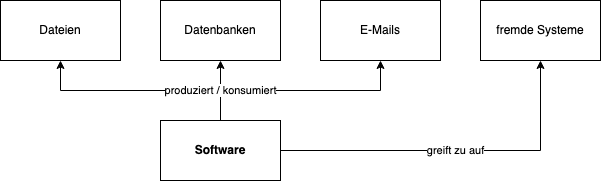

The diagram above was exported from draw.io. Its source (the exported page's mxGraphModel, read from the mxfile embedded in the PNG):
<mxGraphModel dx="1242" dy="797" grid="1" gridSize="10" guides="1" tooltips="1" connect="1" arrows="1" fold="1" page="1" pageScale="1" pageWidth="827" pageHeight="1169" math="0" shadow="0">
  <root>
    <mxCell id="0" />
    <mxCell id="1" parent="0" />
    <mxCell id="2W8ou0IrgcM-carTf2pm-7" style="edgeStyle=orthogonalEdgeStyle;rounded=0;orthogonalLoop=1;jettySize=auto;html=1;" edge="1" parent="1" source="2W8ou0IrgcM-carTf2pm-1" target="2W8ou0IrgcM-carTf2pm-4">
      <mxGeometry relative="1" as="geometry" />
    </mxCell>
    <mxCell id="2W8ou0IrgcM-carTf2pm-8" style="edgeStyle=orthogonalEdgeStyle;rounded=0;orthogonalLoop=1;jettySize=auto;html=1;exitX=0.5;exitY=0;exitDx=0;exitDy=0;" edge="1" parent="1" source="2W8ou0IrgcM-carTf2pm-1" target="2W8ou0IrgcM-carTf2pm-5">
      <mxGeometry relative="1" as="geometry" />
    </mxCell>
    <mxCell id="2W8ou0IrgcM-carTf2pm-3" value="produziert / konsumiert" style="edgeStyle=orthogonalEdgeStyle;rounded=0;orthogonalLoop=1;jettySize=auto;html=1;entryX=0.5;entryY=1;entryDx=0;entryDy=0;exitX=0.5;exitY=0;exitDx=0;exitDy=0;" edge="1" parent="1" source="2W8ou0IrgcM-carTf2pm-1" target="2W8ou0IrgcM-carTf2pm-2">
      <mxGeometry x="-0.7273" relative="1" as="geometry">
        <mxPoint as="offset" />
      </mxGeometry>
    </mxCell>
    <mxCell id="2W8ou0IrgcM-carTf2pm-9" value="greift zu auf" style="edgeStyle=orthogonalEdgeStyle;rounded=0;orthogonalLoop=1;jettySize=auto;html=1;exitX=1;exitY=0.5;exitDx=0;exitDy=0;entryX=0.5;entryY=1;entryDx=0;entryDy=0;" edge="1" parent="1" source="2W8ou0IrgcM-carTf2pm-1" target="2W8ou0IrgcM-carTf2pm-6">
      <mxGeometry relative="1" as="geometry" />
    </mxCell>
    <mxCell id="2W8ou0IrgcM-carTf2pm-1" value="Software" style="rounded=0;whiteSpace=wrap;html=1;fontStyle=1" vertex="1" parent="1">
      <mxGeometry x="320" y="230" width="120" height="60" as="geometry" />
    </mxCell>
    <mxCell id="2W8ou0IrgcM-carTf2pm-2" value="Dateien" style="rounded=0;whiteSpace=wrap;html=1;" vertex="1" parent="1">
      <mxGeometry x="160" y="110" width="120" height="60" as="geometry" />
    </mxCell>
    <mxCell id="2W8ou0IrgcM-carTf2pm-4" value="Datenbanken" style="rounded=0;whiteSpace=wrap;html=1;" vertex="1" parent="1">
      <mxGeometry x="320" y="110" width="120" height="60" as="geometry" />
    </mxCell>
    <mxCell id="2W8ou0IrgcM-carTf2pm-5" value="E-Mails" style="rounded=0;whiteSpace=wrap;html=1;" vertex="1" parent="1">
      <mxGeometry x="480" y="110" width="120" height="60" as="geometry" />
    </mxCell>
    <mxCell id="2W8ou0IrgcM-carTf2pm-6" value="fremde Systeme" style="rounded=0;whiteSpace=wrap;html=1;" vertex="1" parent="1">
      <mxGeometry x="640" y="110" width="120" height="60" as="geometry" />
    </mxCell>
  </root>
</mxGraphModel>